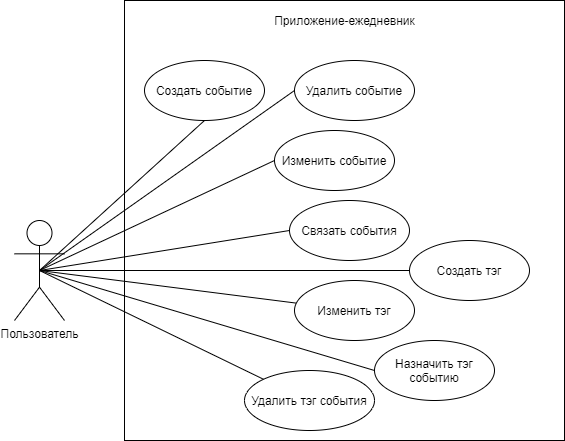

The diagram above was exported from draw.io. Its source (the exported page's mxGraphModel, read from the mxfile embedded in the PNG):
<mxGraphModel dx="1024" dy="592" grid="1" gridSize="10" guides="1" tooltips="1" connect="1" arrows="1" fold="1" page="1" pageScale="1" pageWidth="2000" pageHeight="7500" math="0" shadow="0">
  <root>
    <mxCell id="BJwzBNJMWR2Y8OyJXLA--0" />
    <mxCell id="BJwzBNJMWR2Y8OyJXLA--1" parent="BJwzBNJMWR2Y8OyJXLA--0" />
    <mxCell id="BJwzBNJMWR2Y8OyJXLA--14" style="edgeStyle=none;rounded=0;orthogonalLoop=1;jettySize=auto;html=1;exitX=0.5;exitY=0.5;exitDx=0;exitDy=0;exitPerimeter=0;entryX=0.5;entryY=1;entryDx=0;entryDy=0;endArrow=none;endFill=0;" parent="BJwzBNJMWR2Y8OyJXLA--1" source="BJwzBNJMWR2Y8OyJXLA--3" target="BJwzBNJMWR2Y8OyJXLA--5" edge="1">
      <mxGeometry relative="1" as="geometry" />
    </mxCell>
    <mxCell id="BJwzBNJMWR2Y8OyJXLA--15" style="edgeStyle=none;rounded=0;orthogonalLoop=1;jettySize=auto;html=1;exitX=0.5;exitY=0.5;exitDx=0;exitDy=0;exitPerimeter=0;entryX=0;entryY=0.5;entryDx=0;entryDy=0;endArrow=none;endFill=0;" parent="BJwzBNJMWR2Y8OyJXLA--1" source="BJwzBNJMWR2Y8OyJXLA--3" target="BJwzBNJMWR2Y8OyJXLA--7" edge="1">
      <mxGeometry relative="1" as="geometry" />
    </mxCell>
    <mxCell id="BJwzBNJMWR2Y8OyJXLA--16" style="edgeStyle=none;rounded=0;orthogonalLoop=1;jettySize=auto;html=1;exitX=0.5;exitY=0.5;exitDx=0;exitDy=0;exitPerimeter=0;entryX=0;entryY=0.5;entryDx=0;entryDy=0;endArrow=none;endFill=0;" parent="BJwzBNJMWR2Y8OyJXLA--1" source="BJwzBNJMWR2Y8OyJXLA--3" target="BJwzBNJMWR2Y8OyJXLA--8" edge="1">
      <mxGeometry relative="1" as="geometry" />
    </mxCell>
    <mxCell id="BJwzBNJMWR2Y8OyJXLA--17" style="edgeStyle=none;rounded=0;orthogonalLoop=1;jettySize=auto;html=1;exitX=0.5;exitY=0.5;exitDx=0;exitDy=0;exitPerimeter=0;entryX=0;entryY=0.5;entryDx=0;entryDy=0;endArrow=none;endFill=0;" parent="BJwzBNJMWR2Y8OyJXLA--1" source="BJwzBNJMWR2Y8OyJXLA--3" target="BJwzBNJMWR2Y8OyJXLA--9" edge="1">
      <mxGeometry relative="1" as="geometry" />
    </mxCell>
    <mxCell id="BJwzBNJMWR2Y8OyJXLA--18" style="edgeStyle=none;rounded=0;orthogonalLoop=1;jettySize=auto;html=1;exitX=0.5;exitY=0.5;exitDx=0;exitDy=0;exitPerimeter=0;entryX=0;entryY=0;entryDx=0;entryDy=0;endArrow=none;endFill=0;" parent="BJwzBNJMWR2Y8OyJXLA--1" source="BJwzBNJMWR2Y8OyJXLA--3" target="BJwzBNJMWR2Y8OyJXLA--11" edge="1">
      <mxGeometry relative="1" as="geometry" />
    </mxCell>
    <mxCell id="94D3r9J4ejwRC7nFySZr-1" style="rounded=0;orthogonalLoop=1;jettySize=auto;html=1;exitX=0.5;exitY=0.5;exitDx=0;exitDy=0;exitPerimeter=0;entryX=0;entryY=0.5;entryDx=0;entryDy=0;endArrow=none;endFill=0;" edge="1" parent="BJwzBNJMWR2Y8OyJXLA--1" source="BJwzBNJMWR2Y8OyJXLA--3" target="94D3r9J4ejwRC7nFySZr-0">
      <mxGeometry relative="1" as="geometry" />
    </mxCell>
    <mxCell id="7AfutEj6rAW_VaMCJJyy-2" style="rounded=0;orthogonalLoop=1;jettySize=auto;html=1;exitX=0.5;exitY=0.5;exitDx=0;exitDy=0;exitPerimeter=0;endArrow=none;endFill=0;" edge="1" parent="BJwzBNJMWR2Y8OyJXLA--1" source="BJwzBNJMWR2Y8OyJXLA--3" target="7AfutEj6rAW_VaMCJJyy-1">
      <mxGeometry relative="1" as="geometry" />
    </mxCell>
    <mxCell id="7AfutEj6rAW_VaMCJJyy-3" style="edgeStyle=none;rounded=0;orthogonalLoop=1;jettySize=auto;html=1;exitX=0.5;exitY=0.5;exitDx=0;exitDy=0;exitPerimeter=0;entryX=0;entryY=0.5;entryDx=0;entryDy=0;endArrow=none;endFill=0;" edge="1" parent="BJwzBNJMWR2Y8OyJXLA--1" source="BJwzBNJMWR2Y8OyJXLA--3" target="7AfutEj6rAW_VaMCJJyy-0">
      <mxGeometry relative="1" as="geometry" />
    </mxCell>
    <mxCell id="BJwzBNJMWR2Y8OyJXLA--3" value="Пользователь" style="shape=umlActor;verticalLabelPosition=bottom;verticalAlign=top;html=1;outlineConnect=0;" parent="BJwzBNJMWR2Y8OyJXLA--1" vertex="1">
      <mxGeometry x="120" y="320" width="50" height="100" as="geometry" />
    </mxCell>
    <mxCell id="BJwzBNJMWR2Y8OyJXLA--6" value="Приложение-ежедневник" style="text;html=1;align=center;verticalAlign=middle;resizable=0;points=[];autosize=1;strokeColor=none;" parent="BJwzBNJMWR2Y8OyJXLA--1" vertex="1">
      <mxGeometry x="370" y="110" width="160" height="20" as="geometry" />
    </mxCell>
    <mxCell id="BJwzBNJMWR2Y8OyJXLA--5" value="Создать событие" style="ellipse;whiteSpace=wrap;html=1;" parent="BJwzBNJMWR2Y8OyJXLA--1" vertex="1">
      <mxGeometry x="250" y="160" width="120" height="60" as="geometry" />
    </mxCell>
    <mxCell id="BJwzBNJMWR2Y8OyJXLA--8" value="Связать события" style="ellipse;whiteSpace=wrap;html=1;" parent="BJwzBNJMWR2Y8OyJXLA--1" vertex="1">
      <mxGeometry x="395" y="300" width="120" height="60" as="geometry" />
    </mxCell>
    <mxCell id="BJwzBNJMWR2Y8OyJXLA--9" value="Назначить тэг событию" style="ellipse;whiteSpace=wrap;html=1;" parent="BJwzBNJMWR2Y8OyJXLA--1" vertex="1">
      <mxGeometry x="480" y="440" width="120" height="60" as="geometry" />
    </mxCell>
    <mxCell id="BJwzBNJMWR2Y8OyJXLA--7" value="Удалить событие" style="ellipse;whiteSpace=wrap;html=1;" parent="BJwzBNJMWR2Y8OyJXLA--1" vertex="1">
      <mxGeometry x="400" y="160" width="120" height="60" as="geometry" />
    </mxCell>
    <mxCell id="BJwzBNJMWR2Y8OyJXLA--11" value="Удалить тэг события" style="ellipse;whiteSpace=wrap;html=1;" parent="BJwzBNJMWR2Y8OyJXLA--1" vertex="1">
      <mxGeometry x="350" y="470" width="130" height="60" as="geometry" />
    </mxCell>
    <mxCell id="94D3r9J4ejwRC7nFySZr-0" value="Изменить событие" style="ellipse;whiteSpace=wrap;html=1;" vertex="1" parent="BJwzBNJMWR2Y8OyJXLA--1">
      <mxGeometry x="380" y="230" width="120" height="60" as="geometry" />
    </mxCell>
    <mxCell id="7AfutEj6rAW_VaMCJJyy-0" value="Создать тэг" style="ellipse;whiteSpace=wrap;html=1;" vertex="1" parent="BJwzBNJMWR2Y8OyJXLA--1">
      <mxGeometry x="515" y="340" width="120" height="60" as="geometry" />
    </mxCell>
    <mxCell id="7AfutEj6rAW_VaMCJJyy-1" value="Изменить тэг&lt;br&gt;" style="ellipse;whiteSpace=wrap;html=1;" vertex="1" parent="BJwzBNJMWR2Y8OyJXLA--1">
      <mxGeometry x="400" y="380" width="120" height="60" as="geometry" />
    </mxCell>
    <mxCell id="7AfutEj6rAW_VaMCJJyy-4" value="" style="whiteSpace=wrap;html=1;aspect=fixed;fillColor=none;" vertex="1" parent="BJwzBNJMWR2Y8OyJXLA--1">
      <mxGeometry x="230" y="100" width="440" height="440" as="geometry" />
    </mxCell>
  </root>
</mxGraphModel>